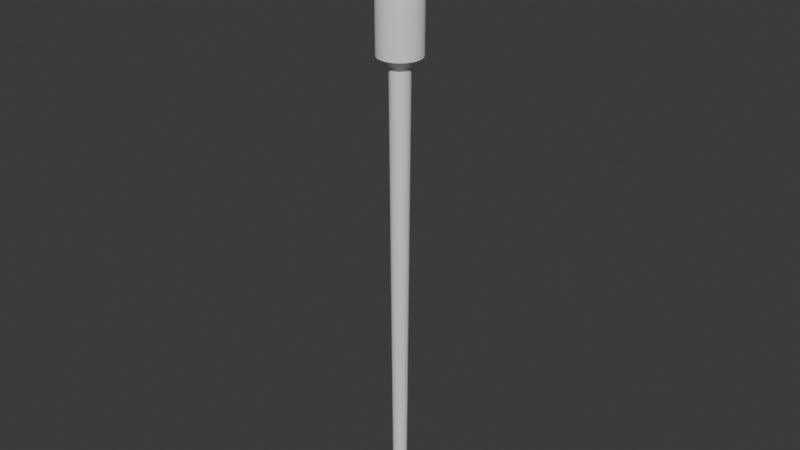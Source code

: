 # Source: PipetteTest.blend  (saved by Blender 4.2.66; exported with 4.5.12 LTS)
import bpy
from mathutils import Matrix  # noqa: F401  (used for matrix-valued properties, if any)

bpy.ops.wm.read_factory_settings(use_empty=True)
scene = bpy.context.scene
scene.name = 'Scene'

# ---- collections
col_collection = bpy.data.collections.new('Collection'); scene.collection.children.link(col_collection)

# ---- node groups
ng_smooth_by_angle = bpy.data.node_groups.new('Smooth by Angle', 'GeometryNodeTree')
_s = ng_smooth_by_angle.interface.new_socket(name='Mesh', in_out='OUTPUT', socket_type='NodeSocketGeometry')
_s = ng_smooth_by_angle.interface.new_socket(name='Mesh', in_out='INPUT', socket_type='NodeSocketGeometry')
_s = ng_smooth_by_angle.interface.new_socket(name='Angle', in_out='INPUT', socket_type='NodeSocketFloat')
_s.subtype = 'ANGLE'
_s.default_value = 0.5236
_s.min_value = 0.0
_s.max_value = 3.142
_s.description = 'Maximum face angle for smooth edges'
_s = ng_smooth_by_angle.interface.new_socket(name='Ignore Sharpness', in_out='INPUT', socket_type='NodeSocketBool')
_s.force_non_field = True
ng_smooth_by_angle.description = 'Set the sharpness of mesh edges based on the angle between the neighboring faces'
ng_smooth_by_angle.is_modifier = True
_N = ng_smooth_by_angle.nodes; _L = ng_smooth_by_angle.links
n0 = _N.new('GeometryNodeSetShadeSmooth'); n0.name = 'Set Shade Smooth'; n0.location = (120, -80)
n0.domain = 'EDGE'
n1 = _N.new('GeometryNodeSetShadeSmooth'); n1.name = 'Set Shade Smooth.001'; n1.location = (300, -80)
n2 = _N.new('NodeGroupOutput'); n2.name = 'Group Output'; n2.location = (480, -80)
n3 = _N.new('GeometryNodeInputMeshEdgeAngle'); n3.name = 'Edge Angle'; n3.location = (-440, -240)
n4 = _N.new('NodeGroupInput'); n4.name = 'Group Input'; n4.location = (-80, -80)
n5 = _N.new('GeometryNodeInputEdgeSmooth'); n5.name = 'Is Edge Smooth'; n5.location = (-260, -120)
n6 = _N.new('GeometryNodeInputShadeSmooth'); n6.name = 'Is Shade Smooth'; n6.location = (-440, -397)
n7 = _N.new('FunctionNodeCompare'); n7.name = 'Compare'; n7.location = (-260, -260)
n7.operation = 'LESS_EQUAL'
n7.inputs[6].default_value = (0.0, 0.0, 0.0, 0.0)
n7.inputs[7].default_value = (0.0, 0.0, 0.0, 0.0)
n8 = _N.new('FunctionNodeBooleanMath'); n8.name = 'Boolean Math.001'; n8.location = (-80, -260)
n9 = _N.new('NodeGroupInput'); n9.name = 'Group Input.001'; n9.location = (-440, -329)
n10 = _N.new('NodeGroupInput'); n10.name = 'Group Input.002'; n10.location = (-259, -189)
n11 = _N.new('FunctionNodeBooleanMath'); n11.name = 'Boolean Math'; n11.location = (-80, -149)
n11.operation = 'OR'
n12 = _N.new('FunctionNodeBooleanMath'); n12.name = 'Boolean Math.002'; n12.location = (-260, -380)
n12.operation = 'OR'
n13 = _N.new('NodeGroupInput'); n13.name = 'Group Input.003'; n13.location = (-440, -460)
_L.new(n3.outputs[0], n7.inputs[0])
_L.new(n1.outputs[0], n2.inputs[0])
_L.new(n9.outputs[1], n7.inputs[1])
_L.new(n7.outputs[0], n8.inputs[0])
_L.new(n4.outputs[0], n0.inputs[0])
_L.new(n0.outputs[0], n1.inputs[0])
_L.new(n8.outputs[0], n0.inputs[2])
_L.new(n10.outputs[2], n11.inputs[1])
_L.new(n5.outputs[0], n11.inputs[0])
_L.new(n11.outputs[0], n0.inputs[1])
_L.new(n13.outputs[2], n12.inputs[1])
_L.new(n6.outputs[0], n12.inputs[0])
_L.new(n12.outputs[0], n8.inputs[1])
n2.is_active_output = True

# ---- world
world_world = bpy.data.worlds.new('World'); scene.world = world_world
world_world.use_nodes = True; world_world.node_tree.nodes.clear()
_N = world_world.node_tree.nodes; _L = world_world.node_tree.links
n0 = _N.new('ShaderNodeOutputWorld'); n0.name = 'World Output'; n0.location = (300, 300)
n1 = _N.new('ShaderNodeBackground'); n1.name = 'Background'; n1.location = (10, 300)
n1.inputs[0].default_value = (0.05088, 0.05088, 0.05088, 1.0)
_L.new(n1.outputs[0], n0.inputs[0])
n0.is_active_output = True
world_world.color = (0.05088, 0.05088, 0.05088)
world_world.sun_shadow_jitter_overblur = 0.0

# ---- meshes
me_cylinder = bpy.data.meshes.new('Cylinder')
me_cylinder.from_pydata([(0.0, 0.005, -0.15), (9.643e-12, 0.007039, 0.15), (0.0009755, 0.004904, -0.15), (0.001373, 0.006904, 0.15), (0.001913, 0.004619, -0.15), (0.002694, 0.006503, 0.15), (0.002778, 0.004157, -0.15), (0.003911, 0.005853, 0.15), (0.003536, 0.003536, -0.15), (0.004977, 0.004977, 0.15), (0.004157, 0.002778, -0.15), (0.005853, 0.003911, 0.15), (0.004619, 0.001913, -0.15), (0.006503, 0.002694, 0.15), (0.004904, 0.0009755, -0.15), (0.006904, 0.001373, 0.15), (0.005, 0.0, -0.15), (0.007039, -2.967e-11, 0.15), (0.004904, -0.0009755, -0.15), (0.006904, -0.001373, 0.15), (0.004619, -0.001913, -0.15), (0.006503, -0.002694, 0.15), (0.004157, -0.002778, -0.15), (0.005853, -0.003911, 0.15), (0.003536, -0.003536, -0.15), (0.004977, -0.004977, 0.15), (0.002778, -0.004157, -0.15), (0.003911, -0.005853, 0.15), (0.001913, -0.004619, -0.15), (0.002694, -0.006503, 0.15), (0.0009755, -0.004904, -0.15), (0.001373, -0.006904, 0.15), (0.0, -0.005, -0.15), (9.643e-12, -0.007039, 0.15), (-0.0009755, -0.004904, -0.15), (-0.001373, -0.006904, 0.15), (-0.001913, -0.004619, -0.15), (-0.002694, -0.006503, 0.15), (-0.002778, -0.004157, -0.15), (-0.003911, -0.005853, 0.15), (-0.003536, -0.003536, -0.15), (-0.004977, -0.004977, 0.15), (-0.004157, -0.002778, -0.15), (-0.005853, -0.003911, 0.15), (-0.004619, -0.001913, -0.15), (-0.006503, -0.002694, 0.15), (-0.004904, -0.0009755, -0.15), (-0.006904, -0.001373, 0.15), (-0.005, 0.0, -0.15), (-0.007039, -2.967e-11, 0.15), (-0.004904, 0.0009755, -0.15), (-0.006904, 0.001373, 0.15), (-0.004619, 0.001913, -0.15), (-0.006503, 0.002694, 0.15), (-0.004157, 0.002778, -0.15), (-0.005853, 0.003911, 0.15), (-0.003536, 0.003536, -0.15), (-0.004977, 0.004977, 0.15), (-0.002778, 0.004157, -0.15), (-0.003911, 0.005853, 0.15), (-0.001913, 0.004619, -0.15), (-0.002694, 0.006503, 0.15), (-0.0009755, 0.004904, -0.15), (-0.001373, 0.006904, 0.15), (0.002942, 0.01479, 0.158), (-2.488e-09, 0.01508, 0.158), (0.00577, 0.01393, 0.158), (0.008377, 0.01254, 0.158), (0.01066, 0.01066, 0.158), (0.01254, 0.008377, 0.158), (0.01393, 0.00577, 0.158), (0.01479, 0.002942, 0.158), (0.01508, -9.68e-11, 0.158), (0.01479, -0.002942, 0.158), (0.01393, -0.00577, 0.158), (0.01254, -0.008377, 0.158), (0.01066, -0.01066, 0.158), (0.008377, -0.01254, 0.158), (0.00577, -0.01393, 0.158), (0.002942, -0.01479, 0.158), (-2.488e-09, -0.01508, 0.158), (-0.002942, -0.01479, 0.158), (-0.00577, -0.01393, 0.158), (-0.008377, -0.01254, 0.158), (-0.01066, -0.01066, 0.158), (-0.01254, -0.008377, 0.158), (-0.01393, -0.00577, 0.158), (-0.01479, -0.002942, 0.158), (-0.01508, -9.68e-11, 0.158), (-0.01479, 0.002942, 0.158), (-0.01393, 0.00577, 0.158), (-0.01254, 0.008377, 0.158), (-0.01066, 0.01066, 0.158), (-0.008377, 0.01254, 0.158), (-0.00577, 0.01393, 0.158), (-0.002942, 0.01479, 0.158), (0.002942, 0.01479, 0.252), (-8.239e-08, 0.01508, 0.252), (0.00577, 0.01393, 0.252), (0.008377, 0.01254, 0.252), (0.01066, 0.01066, 0.252), (0.01254, 0.008377, 0.252), (0.01393, 0.00577, 0.252), (0.01479, 0.002942, 0.252), (0.01508, -9.68e-11, 0.252), (0.01479, -0.002942, 0.252), (0.01393, -0.00577, 0.252), (0.01254, -0.008377, 0.252), (0.01066, -0.01066, 0.252), (0.008377, -0.01254, 0.252), (0.00577, -0.01393, 0.252), (0.002942, -0.01479, 0.252), (-8.239e-08, -0.01508, 0.252), (-0.002942, -0.01479, 0.252), (-0.00577, -0.01393, 0.252), (-0.008377, -0.01254, 0.252), (-0.01066, -0.01066, 0.252), (-0.01254, -0.008377, 0.252), (-0.01393, -0.00577, 0.252), (-0.01479, -0.002942, 0.252), (-0.01508, -9.68e-11, 0.252), (-0.01479, 0.002942, 0.252), (-0.01393, 0.00577, 0.252), (-0.01254, 0.008377, 0.252), (-0.01066, 0.01066, 0.252), (-0.008377, 0.01254, 0.252), (-0.00577, 0.01393, 0.252), (-0.002942, 0.01479, 0.252), (0.002134, 0.01073, 0.2607), (-8.267e-08, 0.01094, 0.2607), (0.004187, 0.01011, 0.2607), (0.006078, 0.009097, 0.2607), (0.007736, 0.007736, 0.2607), (0.009097, 0.006078, 0.2607), (0.01011, 0.004187, 0.2607), (0.01073, 0.002134, 0.2607), (0.01094, -8.621e-11, 0.2607), (0.01073, -0.002134, 0.2607), (0.01011, -0.004187, 0.2607), (0.009097, -0.006078, 0.2607), (0.007736, -0.007736, 0.2607), (0.006078, -0.009097, 0.2607), (0.004187, -0.01011, 0.2607), (0.002134, -0.01073, 0.2607), (-8.267e-08, -0.01094, 0.2607), (-0.002134, -0.01073, 0.2607), (-0.004187, -0.01011, 0.2607), (-0.006078, -0.009097, 0.2607), (-0.007736, -0.007736, 0.2607), (-0.009097, -0.006078, 0.2607), (-0.01011, -0.004187, 0.2607), (-0.01073, -0.002134, 0.2607), (-0.01094, -8.621e-11, 0.2607), (-0.01073, 0.002134, 0.2607), (-0.01011, 0.004187, 0.2607), (-0.009097, 0.006078, 0.2607), (-0.007736, 0.007736, 0.2607), (-0.006078, 0.009097, 0.2607), (-0.004187, 0.01011, 0.2607), (-0.002134, 0.01073, 0.2607), (0.001583, 0.007959, 0.2622), (-8.272e-08, 0.008115, 0.2622), (0.003106, 0.007498, 0.2622), (0.004509, 0.006748, 0.2622), (0.005738, 0.005738, 0.2622), (0.006748, 0.004509, 0.2622), (0.007498, 0.003106, 0.2622), (0.007959, 0.001583, 0.2622), (0.008115, -5.643e-11, 0.2622), (0.007959, -0.001583, 0.2622), (0.007498, -0.003106, 0.2622), (0.006748, -0.004509, 0.2622), (0.005738, -0.005738, 0.2622), (0.004509, -0.006748, 0.2622), (0.003106, -0.007498, 0.2622), (0.001583, -0.007959, 0.2622), (-8.272e-08, -0.008115, 0.2622), (-0.001583, -0.007959, 0.2622), (-0.003106, -0.007498, 0.2622), (-0.004509, -0.006748, 0.2622), (-0.005739, -0.005738, 0.2622), (-0.006748, -0.004509, 0.2622), (-0.007498, -0.003106, 0.2622), (-0.00796, -0.001583, 0.2622), (-0.008116, -5.643e-11, 0.2622), (-0.00796, 0.001583, 0.2622), (-0.007498, 0.003106, 0.2622), (-0.006748, 0.004509, 0.2622), (-0.005739, 0.005738, 0.2622), (-0.004509, 0.006748, 0.2622), (-0.003106, 0.007498, 0.2622), (-0.001583, 0.007959, 0.2622), (-8.282e-08, 1.863e-11, 0.263), (0.01159, -0.007747, 0.2563), (0.01288, -0.005336, 0.2563), (-0.01368, 0.00272, 0.2563), (-0.01394, -9.39e-11, 0.2563), (0.00986, -0.00986, 0.2563), (-0.01288, 0.005336, 0.2563), (0.007747, -0.01159, 0.2563), (-0.01159, 0.007747, 0.2563), (0.005336, -0.01288, 0.2563), (0.00272, 0.01368, 0.2563), (-8.252e-08, 0.01394, 0.2563), (-0.00986, 0.00986, 0.2563), (0.00272, -0.01368, 0.2563), (0.005336, 0.01288, 0.2563), (-0.007747, 0.01159, 0.2563), (-8.252e-08, -0.01394, 0.2563), (0.007747, 0.01159, 0.2563), (-0.005336, 0.01288, 0.2563), (-0.002721, -0.01368, 0.2563), (0.00986, 0.00986, 0.2563), (-0.002721, 0.01368, 0.2563), (-0.005336, -0.01288, 0.2563), (0.01159, 0.007747, 0.2563), (-0.007747, -0.01159, 0.2563), (0.01288, 0.005336, 0.2563), (-0.00986, -0.00986, 0.2563), (0.01368, 0.00272, 0.2563), (-0.01159, -0.007747, 0.2563), (0.01394, -9.39e-11, 0.2563), (-0.01288, -0.005336, 0.2563), (0.01368, -0.00272, 0.2563), (-0.01368, -0.00272, 0.2563), (-9.243e-12, 0.003046, -0.1743), (0.0005942, 0.002987, -0.1743), (0.001166, 0.002814, -0.1743), (0.001692, 0.002532, -0.1743), (0.002154, 0.002154, -0.1743), (0.002532, 0.001692, -0.1743), (0.002814, 0.001166, -0.1743), (0.002987, 0.0005942, -0.1743), (0.003046, 2.844e-11, -0.1743), (0.002987, -0.0005942, -0.1743), (0.002814, -0.001166, -0.1743), (0.002532, -0.001692, -0.1743), (0.002154, -0.002154, -0.1743), (0.001692, -0.002532, -0.1743), (0.001166, -0.002814, -0.1743), (0.0005942, -0.002987, -0.1743), (-9.243e-12, -0.003046, -0.1743), (-0.0005942, -0.002987, -0.1743), (-0.001166, -0.002814, -0.1743), (-0.001692, -0.002532, -0.1743), (-0.002154, -0.002154, -0.1743), (-0.002532, -0.001692, -0.1743), (-0.002814, -0.001166, -0.1743), (-0.002987, -0.0005942, -0.1743), (-0.003046, 2.844e-11, -0.1743), (-0.002987, 0.0005942, -0.1743), (-0.002814, 0.001166, -0.1743), (-0.002532, 0.001692, -0.1743), (-0.002154, 0.002154, -0.1743), (-0.001692, 0.002532, -0.1743), (-0.001166, 0.002814, -0.1743), (-0.0005942, 0.002987, -0.1743)], [], [(0, 1, 3, 2), (2, 3, 5, 4), (4, 5, 7, 6), (6, 7, 9, 8), (8, 9, 11, 10), (10, 11, 13, 12), (12, 13, 15, 14), (14, 15, 17, 16), (16, 17, 19, 18), (18, 19, 21, 20), (20, 21, 23, 22), (22, 23, 25, 24), (24, 25, 27, 26), (26, 27, 29, 28), (28, 29, 31, 30), (30, 31, 33, 32), (32, 33, 35, 34), (34, 35, 37, 36), (36, 37, 39, 38), (38, 39, 41, 40), (40, 41, 43, 42), (42, 43, 45, 44), (44, 45, 47, 46), (46, 47, 49, 48), (48, 49, 51, 50), (50, 51, 53, 52), (52, 53, 55, 54), (54, 55, 57, 56), (56, 57, 59, 58), (58, 59, 61, 60), (7, 5, 66, 67), (60, 61, 63, 62), (62, 63, 1, 0), (4, 6, 228, 227), (84, 83, 115, 116), (25, 23, 75, 76), (43, 41, 84, 85), (61, 59, 93, 94), (17, 15, 71, 72), (35, 33, 80, 81), (53, 51, 89, 90), (9, 7, 67, 68), (27, 25, 76, 77), (45, 43, 85, 86), (63, 61, 94, 95), (19, 17, 72, 73), (37, 35, 81, 82), (55, 53, 90, 91), (11, 9, 68, 69), (29, 27, 77, 78), (47, 45, 86, 87), (3, 1, 65, 64), (1, 63, 95, 65), (21, 19, 73, 74), (39, 37, 82, 83), (57, 55, 91, 92), (13, 11, 69, 70), (31, 29, 78, 79), (49, 47, 87, 88), (5, 3, 64, 66), (23, 21, 74, 75), (41, 39, 83, 84), (59, 57, 92, 93), (15, 13, 70, 71), (33, 31, 79, 80), (51, 49, 88, 89), (71, 70, 102, 103), (85, 84, 116, 117), (72, 71, 103, 104), (86, 85, 117, 118), (73, 72, 104, 105), (87, 86, 118, 119), (74, 73, 105, 106), (88, 87, 119, 120), (75, 74, 106, 107), (89, 88, 120, 121), (76, 75, 107, 108), (90, 89, 121, 122), (77, 76, 108, 109), (91, 90, 122, 123), (78, 77, 109, 110), (64, 65, 97, 96), (92, 91, 123, 124), (79, 78, 110, 111), (66, 64, 96, 98), (93, 92, 124, 125), (80, 79, 111, 112), (67, 66, 98, 99), (94, 93, 125, 126), (81, 80, 112, 113), (68, 67, 99, 100), (95, 94, 126, 127), (82, 81, 113, 114), (69, 68, 100, 101), (65, 95, 127, 97), (83, 82, 114, 115), (70, 69, 101, 102), (193, 194, 138, 139), (195, 196, 152, 153), (197, 193, 139, 140), (198, 195, 153, 154), (199, 197, 140, 141), (200, 198, 154, 155), (201, 199, 141, 142), (202, 203, 129, 128), (204, 200, 155, 156), (205, 201, 142, 143), (206, 202, 128, 130), (207, 204, 156, 157), (208, 205, 143, 144), (209, 206, 130, 131), (210, 207, 157, 158), (211, 208, 144, 145), (212, 209, 131, 132), (213, 210, 158, 159), (214, 211, 145, 146), (215, 212, 132, 133), (203, 213, 159, 129), (216, 214, 146, 147), (217, 215, 133, 134), (218, 216, 147, 148), (219, 217, 134, 135), (220, 218, 148, 149), (221, 219, 135, 136), (222, 220, 149, 150), (223, 221, 136, 137), (224, 222, 150, 151), (194, 223, 137, 138), (196, 224, 151, 152), (135, 134, 166, 167), (149, 148, 180, 181), (136, 135, 167, 168), (150, 149, 181, 182), (137, 136, 168, 169), (151, 150, 182, 183), (138, 137, 169, 170), (152, 151, 183, 184), (139, 138, 170, 171), (153, 152, 184, 185), (140, 139, 171, 172), (154, 153, 185, 186), (141, 140, 172, 173), (155, 154, 186, 187), (142, 141, 173, 174), (128, 129, 161, 160), (156, 155, 187, 188), (143, 142, 174, 175), (130, 128, 160, 162), (157, 156, 188, 189), (144, 143, 175, 176), (131, 130, 162, 163), (158, 157, 189, 190), (145, 144, 176, 177), (132, 131, 163, 164), (159, 158, 190, 191), (146, 145, 177, 178), (133, 132, 164, 165), (129, 159, 191, 161), (147, 146, 178, 179), (134, 133, 165, 166), (148, 147, 179, 180), (170, 169, 192), (184, 183, 192), (171, 170, 192), (185, 184, 192), (172, 171, 192), (186, 185, 192), (173, 172, 192), (187, 186, 192), (174, 173, 192), (160, 161, 192), (188, 187, 192), (175, 174, 192), (162, 160, 192), (189, 188, 192), (176, 175, 192), (163, 162, 192), (190, 189, 192), (177, 176, 192), (164, 163, 192), (191, 190, 192), (178, 177, 192), (165, 164, 192), (161, 191, 192), (179, 178, 192), (166, 165, 192), (180, 179, 192), (167, 166, 192), (181, 180, 192), (168, 167, 192), (182, 181, 192), (169, 168, 192), (183, 182, 192), (120, 119, 224, 196), (106, 105, 223, 194), (119, 118, 222, 224), (105, 104, 221, 223), (118, 117, 220, 222), (104, 103, 219, 221), (117, 116, 218, 220), (103, 102, 217, 219), (116, 115, 216, 218), (102, 101, 215, 217), (115, 114, 214, 216), (97, 127, 213, 203), (101, 100, 212, 215), (114, 113, 211, 214), (127, 126, 210, 213), (100, 99, 209, 212), (113, 112, 208, 211), (126, 125, 207, 210), (99, 98, 206, 209), (112, 111, 205, 208), (125, 124, 204, 207), (98, 96, 202, 206), (111, 110, 201, 205), (124, 123, 200, 204), (96, 97, 203, 202), (110, 109, 199, 201), (123, 122, 198, 200), (109, 108, 197, 199), (122, 121, 195, 198), (108, 107, 193, 197), (121, 120, 196, 195), (107, 106, 194, 193), (22, 24, 237, 236), (40, 42, 246, 245), (58, 60, 255, 254), (14, 16, 233, 232), (32, 34, 242, 241), (50, 52, 251, 250), (6, 8, 229, 228), (24, 26, 238, 237), (42, 44, 247, 246), (60, 62, 256, 255), (16, 18, 234, 233), (34, 36, 243, 242), (52, 54, 252, 251), (8, 10, 230, 229), (26, 28, 239, 238), (44, 46, 248, 247), (0, 2, 226, 225), (62, 0, 225, 256), (18, 20, 235, 234), (36, 38, 244, 243), (54, 56, 253, 252), (10, 12, 231, 230), (28, 30, 240, 239), (46, 48, 249, 248), (2, 4, 227, 226), (20, 22, 236, 235), (38, 40, 245, 244), (56, 58, 254, 253), (12, 14, 232, 231), (30, 32, 241, 240), (48, 50, 250, 249)])
me_cylinder.polygons.foreach_set('use_smooth', [True] * 256)
_uv = me_cylinder.uv_layers.new(name='UVMap')
_uv.uv.foreach_set('vector', [1.0, 0.5, 1.0, 1.0, 0.9688, 1.0, 0.9688, 0.5, 0.9688, 0.5, 0.9688, 1.0, 0.9375, 1.0, 0.9375, 0.5, 0.9375, 0.5, 0.9375, 1.0, 0.9062, 1.0, 0.9062, 0.5, 0.9062, 0.5, 0.9062, 1.0, 0.875, 1.0, 0.875, 0.5, 0.875, 0.5, 0.875, 1.0, 0.8438, 1.0, 0.8438, 0.5, 0.8438, 0.5, 0.8438, 1.0, 0.8125, 1.0, 0.8125, 0.5, 0.8125, 0.5, 0.8125, 1.0, 0.7812, 1.0, 0.7812, 0.5, 0.7812, 0.5, 0.7812, 1.0, 0.75, 1.0, 0.75, 0.5, 0.75, 0.5, 0.75, 1.0, 0.7188, 1.0, 0.7188, 0.5, 0.7188, 0.5, 0.7188, 1.0, 0.6875, 1.0, 0.6875, 0.5, 0.6875, 0.5, 0.6875, 1.0, 0.6562, 1.0, 0.6562, 0.5, 0.6562, 0.5, 0.6562, 1.0, 0.625, 1.0, 0.625, 0.5, 0.625, 0.5, 0.625, 1.0, 0.5938, 1.0, 0.5938, 0.5, 0.5938, 0.5, 0.5938, 1.0, 0.5625, 1.0, 0.5625, 0.5, 0.5625, 0.5, 0.5625, 1.0, 0.5312, 1.0, 0.5312, 0.5, 0.5312, 0.5, 0.5312, 1.0, 0.5, 1.0, 0.5, 0.5, 0.5, 0.5, 0.5, 1.0, 0.4688, 1.0, 0.4688, 0.5, 0.4688, 0.5, 0.4688, 1.0, 0.4375, 1.0, 0.4375, 0.5, 0.4375, 0.5, 0.4375, 1.0, 0.4062, 1.0, 0.4062, 0.5, 0.4062, 0.5, 0.4062, 1.0, 0.375, 1.0, 0.375, 0.5, 0.375, 0.5, 0.375, 1.0, 0.3438, 1.0, 0.3438, 0.5, 0.3438, 0.5, 0.3438, 1.0, 0.3125, 1.0, 0.3125, 0.5, 0.3125, 0.5, 0.3125, 1.0, 0.2812, 1.0, 0.2812, 0.5, 0.2812, 0.5, 0.2812, 1.0, 0.25, 1.0, 0.25, 0.5, 0.25, 0.5, 0.25, 1.0, 0.2188, 1.0, 0.2188, 0.5, 0.2188, 0.5, 0.2188, 1.0, 0.1875, 1.0, 0.1875, 0.5, 0.1875, 0.5, 0.1875, 1.0, 0.1562, 1.0, 0.1562, 0.5, 0.1562, 0.5, 0.1562, 1.0, 0.125, 1.0, 0.125, 0.5, 0.125, 0.5, 0.125, 1.0, 0.09375, 1.0, 0.09375, 0.5, 0.09375, 0.5, 0.09375, 1.0, 0.0625, 1.0, 0.0625, 0.5, 0.9062, 1.0, 0.9375, 1.0, 0.9375, 1.0, 0.9062, 1.0, 0.0625, 0.5, 0.0625, 1.0, 0.03125, 1.0, 0.03125, 0.5, 0.03125, 0.5, 0.03125, 1.0, 0.0, 1.0, 0.0, 0.5, 0.9375, 0.5, 0.9062, 0.5, 0.9062, 0.5, 0.9375, 0.5, 0.375, 1.0, 0.4062, 1.0, 0.4062, 1.0, 0.375, 1.0, 0.625, 1.0, 0.6562, 1.0, 0.6562, 1.0, 0.625, 1.0, 0.3438, 1.0, 0.375, 1.0, 0.375, 1.0, 0.3438, 1.0, 0.0625, 1.0, 0.09375, 1.0, 0.09375, 1.0, 0.0625, 1.0, 0.75, 1.0, 0.7812, 1.0, 0.7812, 1.0, 0.75, 1.0, 0.4688, 1.0, 0.5, 1.0, 0.5, 1.0, 0.4688, 1.0, 0.1875, 1.0, 0.2188, 1.0, 0.2188, 1.0, 0.1875, 1.0, 0.875, 1.0, 0.9062, 1.0, 0.9062, 1.0, 0.875, 1.0, 0.5938, 1.0, 0.625, 1.0, 0.625, 1.0, 0.5938, 1.0, 0.3125, 1.0, 0.3438, 1.0, 0.3438, 1.0, 0.3125, 1.0, 0.03125, 1.0, 0.0625, 1.0, 0.0625, 1.0, 0.03125, 1.0, 0.7188, 1.0, 0.75, 1.0, 0.75, 1.0, 0.7188, 1.0, 0.4375, 1.0, 0.4688, 1.0, 0.4688, 1.0, 0.4375, 1.0, 0.1562, 1.0, 0.1875, 1.0, 0.1875, 1.0, 0.1562, 1.0, 0.8438, 1.0, 0.875, 1.0, 0.875, 1.0, 0.8438, 1.0, 0.5625, 1.0, 0.5938, 1.0, 0.5938, 1.0, 0.5625, 1.0, 0.2812, 1.0, 0.3125, 1.0, 0.3125, 1.0, 0.2812, 1.0, 0.9688, 1.0, 1.0, 1.0, 1.0, 1.0, 0.9688, 1.0, 0.0, 1.0, 0.03125, 1.0, 0.03125, 1.0, 0.0, 1.0, 0.6875, 1.0, 0.7188, 1.0, 0.7188, 1.0, 0.6875, 1.0, 0.4062, 1.0, 0.4375, 1.0, 0.4375, 1.0, 0.4062, 1.0, 0.125, 1.0, 0.1562, 1.0, 0.1562, 1.0, 0.125, 1.0, 0.8125, 1.0, 0.8438, 1.0, 0.8438, 1.0, 0.8125, 1.0, 0.5312, 1.0, 0.5625, 1.0, 0.5625, 1.0, 0.5312, 1.0, 0.25, 1.0, 0.2812, 1.0, 0.2812, 1.0, 0.25, 1.0, 0.9375, 1.0, 0.9688, 1.0, 0.9688, 1.0, 0.9375, 1.0, 0.6562, 1.0, 0.6875, 1.0, 0.6875, 1.0, 0.6562, 1.0, 0.375, 1.0, 0.4062, 1.0, 0.4062, 1.0, 0.375, 1.0, 0.09375, 1.0, 0.125, 1.0, 0.125, 1.0, 0.09375, 1.0, 0.7812, 1.0, 0.8125, 1.0, 0.8125, 1.0, 0.7812, 1.0, 0.5, 1.0, 0.5312, 1.0, 0.5312, 1.0, 0.5, 1.0, 0.2188, 1.0, 0.25, 1.0, 0.25, 1.0, 0.2188, 1.0, 0.7812, 1.0, 0.8125, 1.0, 0.8125, 1.0, 0.7812, 1.0, 0.3438, 1.0, 0.375, 1.0, 0.375, 1.0, 0.3438, 1.0, 0.75, 1.0, 0.7812, 1.0, 0.7812, 1.0, 0.75, 1.0, 0.3125, 1.0, 0.3438, 1.0, 0.3438, 1.0, 0.3125, 1.0, 0.7188, 1.0, 0.75, 1.0, 0.75, 1.0, 0.7188, 1.0, 0.2812, 1.0, 0.3125, 1.0, 0.3125, 1.0, 0.2812, 1.0, 0.6875, 1.0, 0.7188, 1.0, 0.7188, 1.0, 0.6875, 1.0, 0.25, 1.0, 0.2812, 1.0, 0.2812, 1.0, 0.25, 1.0, 0.6562, 1.0, 0.6875, 1.0, 0.6875, 1.0, 0.6562, 1.0, 0.2188, 1.0, 0.25, 1.0, 0.25, 1.0, 0.2188, 1.0, 0.625, 1.0, 0.6562, 1.0, 0.6562, 1.0, 0.625, 1.0, 0.1875, 1.0, 0.2188, 1.0, 0.2188, 1.0, 0.1875, 1.0, 0.5938, 1.0, 0.625, 1.0, 0.625, 1.0, 0.5938, 1.0, 0.1562, 1.0, 0.1875, 1.0, 0.1875, 1.0, 0.1562, 1.0, 0.5625, 1.0, 0.5938, 1.0, 0.5938, 1.0, 0.5625, 1.0, 0.9688, 1.0, 1.0, 1.0, 1.0, 1.0, 0.9688, 1.0, 0.125, 1.0, 0.1562, 1.0, 0.1562, 1.0, 0.125, 1.0, 0.5312, 1.0, 0.5625, 1.0, 0.5625, 1.0, 0.5312, 1.0, 0.9375, 1.0, 0.9688, 1.0, 0.9688, 1.0, 0.9375, 1.0, 0.09375, 1.0, 0.125, 1.0, 0.125, 1.0, 0.09375, 1.0, 0.5, 1.0, 0.5312, 1.0, 0.5312, 1.0, 0.5, 1.0, 0.9062, 1.0, 0.9375, 1.0, 0.9375, 1.0, 0.9062, 1.0, 0.0625, 1.0, 0.09375, 1.0, 0.09375, 1.0, 0.0625, 1.0, 0.4688, 1.0, 0.5, 1.0, 0.5, 1.0, 0.4688, 1.0, 0.875, 1.0, 0.9062, 1.0, 0.9062, 1.0, 0.875, 1.0, 0.03125, 1.0, 0.0625, 1.0, 0.0625, 1.0, 0.03125, 1.0, 0.4375, 1.0, 0.4688, 1.0, 0.4688, 1.0, 0.4375, 1.0, 0.8438, 1.0, 0.875, 1.0, 0.875, 1.0, 0.8438, 1.0, 0.0, 1.0, 0.03125, 1.0, 0.03125, 1.0, 0.0, 1.0, 0.4062, 1.0, 0.4375, 1.0, 0.4375, 1.0, 0.4062, 1.0, 0.8125, 1.0, 0.8438, 1.0, 0.8438, 1.0, 0.8125, 1.0, 0.6562, 1.0, 0.6875, 1.0, 0.6875, 1.0, 0.6562, 1.0, 0.2188, 1.0, 0.25, 1.0, 0.25, 1.0, 0.2188, 1.0, 0.625, 1.0, 0.6562, 1.0, 0.6562, 1.0, 0.625, 1.0, 0.1875, 1.0, 0.2188, 1.0, 0.2188, 1.0, 0.1875, 1.0, 0.5938, 1.0, 0.625, 1.0, 0.625, 1.0, 0.5938, 1.0, 0.1562, 1.0, 0.1875, 1.0, 0.1875, 1.0, 0.1562, 1.0, 0.5625, 1.0, 0.5938, 1.0, 0.5938, 1.0, 0.5625, 1.0, 0.9688, 1.0, 1.0, 1.0, 1.0, 1.0, 0.9688, 1.0, 0.125, 1.0, 0.1562, 1.0, 0.1562, 1.0, 0.125, 1.0, 0.5312, 1.0, 0.5625, 1.0, 0.5625, 1.0, 0.5312, 1.0, 0.9375, 1.0, 0.9688, 1.0, 0.9688, 1.0, 0.9375, 1.0, 0.09375, 1.0, 0.125, 1.0, 0.125, 1.0, 0.09375, 1.0, 0.5, 1.0, 0.5312, 1.0, 0.5312, 1.0, 0.5, 1.0, 0.9062, 1.0, 0.9375, 1.0, 0.9375, 1.0, 0.9062, 1.0, 0.0625, 1.0, 0.09375, 1.0, 0.09375, 1.0, 0.0625, 1.0, 0.4688, 1.0, 0.5, 1.0, 0.5, 1.0, 0.4688, 1.0, 0.875, 1.0, 0.9062, 1.0, 0.9062, 1.0, 0.875, 1.0, 0.03125, 1.0, 0.0625, 1.0, 0.0625, 1.0, 0.03125, 1.0, 0.4375, 1.0, 0.4688, 1.0, 0.4688, 1.0, 0.4375, 1.0, 0.8438, 1.0, 0.875, 1.0, 0.875, 1.0, 0.8438, 1.0, 0.0, 1.0, 0.03125, 1.0, 0.03125, 1.0, 0.0, 1.0, 0.4062, 1.0, 0.4375, 1.0, 0.4375, 1.0, 0.4062, 1.0, 0.8125, 1.0, 0.8438, 1.0, 0.8438, 1.0, 0.8125, 1.0, 0.375, 1.0, 0.4062, 1.0, 0.4062, 1.0, 0.375, 1.0, 0.7812, 1.0, 0.8125, 1.0, 0.8125, 1.0, 0.7812, 1.0, 0.3438, 1.0, 0.375, 1.0, 0.375, 1.0, 0.3438, 1.0, 0.75, 1.0, 0.7812, 1.0, 0.7812, 1.0, 0.75, 1.0, 0.3125, 1.0, 0.3438, 1.0, 0.3438, 1.0, 0.3125, 1.0, 0.7188, 1.0, 0.75, 1.0, 0.75, 1.0, 0.7188, 1.0, 0.2812, 1.0, 0.3125, 1.0, 0.3125, 1.0, 0.2812, 1.0, 0.6875, 1.0, 0.7188, 1.0, 0.7188, 1.0, 0.6875, 1.0, 0.25, 1.0, 0.2812, 1.0, 0.2812, 1.0, 0.25, 1.0, 0.7812, 1.0, 0.8125, 1.0, 0.8125, 1.0, 0.7812, 1.0, 0.3438, 1.0, 0.375, 1.0, 0.375, 1.0, 0.3438, 1.0, 0.75, 1.0, 0.7812, 1.0, 0.7812, 1.0, 0.75, 1.0, 0.3125, 1.0, 0.3438, 1.0, 0.3438, 1.0, 0.3125, 1.0, 0.7188, 1.0, 0.75, 1.0, 0.75, 1.0, 0.7188, 1.0, 0.2812, 1.0, 0.3125, 1.0, 0.3125, 1.0, 0.2812, 1.0, 0.6875, 1.0, 0.7188, 1.0, 0.7188, 1.0, 0.6875, 1.0, 0.25, 1.0, 0.2812, 1.0, 0.2812, 1.0, 0.25, 1.0, 0.6562, 1.0, 0.6875, 1.0, 0.6875, 1.0, 0.6562, 1.0, 0.2188, 1.0, 0.25, 1.0, 0.25, 1.0, 0.2188, 1.0, 0.625, 1.0, 0.6562, 1.0, 0.6562, 1.0, 0.625, 1.0, 0.1875, 1.0, 0.2188, 1.0, 0.2188, 1.0, 0.1875, 1.0, 0.5938, 1.0, 0.625, 1.0, 0.625, 1.0, 0.5938, 1.0, 0.1562, 1.0, 0.1875, 1.0, 0.1875, 1.0, 0.1562, 1.0, 0.5625, 1.0, 0.5938, 1.0, 0.5938, 1.0, 0.5625, 1.0, 0.9688, 1.0, 1.0, 1.0, 1.0, 1.0, 0.9688, 1.0, 0.125, 1.0, 0.1562, 1.0, 0.1562, 1.0, 0.125, 1.0, 0.5312, 1.0, 0.5625, 1.0, 0.5625, 1.0, 0.5312, 1.0, 0.9375, 1.0, 0.9688, 1.0, 0.9688, 1.0, 0.9375, 1.0, 0.09375, 1.0, 0.125, 1.0, 0.125, 1.0, 0.09375, 1.0, 0.5, 1.0, 0.5312, 1.0, 0.5312, 1.0, 0.5, 1.0, 0.9062, 1.0, 0.9375, 1.0, 0.9375, 1.0, 0.9062, 1.0, 0.0625, 1.0, 0.09375, 1.0, 0.09375, 1.0, 0.0625, 1.0, 0.4688, 1.0, 0.5, 1.0, 0.5, 1.0, 0.4688, 1.0, 0.875, 1.0, 0.9062, 1.0, 0.9062, 1.0, 0.875, 1.0, 0.03125, 1.0, 0.0625, 1.0, 0.0625, 1.0, 0.03125, 1.0, 0.4375, 1.0, 0.4688, 1.0, 0.4688, 1.0, 0.4375, 1.0, 0.8438, 1.0, 0.875, 1.0, 0.875, 1.0, 0.8438, 1.0, 0.0, 1.0, 0.03125, 1.0, 0.03125, 1.0, 0.0, 1.0, 0.4062, 1.0, 0.4375, 1.0, 0.4375, 1.0, 0.4062, 1.0, 0.8125, 1.0, 0.8438, 1.0, 0.8438, 1.0, 0.8125, 1.0, 0.375, 1.0, 0.4062, 1.0, 0.4062, 1.0, 0.375, 1.0, 0.6875, 1.0, 0.7188, 1.0, 0.6875, 1.0, 0.25, 1.0, 0.2812, 1.0, 0.25, 1.0, 0.6562, 1.0, 0.6875, 1.0, 0.6562, 1.0, 0.2188, 1.0, 0.25, 1.0, 0.2188, 1.0, 0.625, 1.0, 0.6562, 1.0, 0.625, 1.0, 0.1875, 1.0, 0.2188, 1.0, 0.1875, 1.0, 0.5938, 1.0, 0.625, 1.0, 0.5938, 1.0, 0.1562, 1.0, 0.1875, 1.0, 0.1562, 1.0, 0.5625, 1.0, 0.5938, 1.0, 0.5625, 1.0, 0.9688, 1.0, 1.0, 1.0, 0.9688, 1.0, 0.125, 1.0, 0.1562, 1.0, 0.125, 1.0, 0.5312, 1.0, 0.5625, 1.0, 0.5312, 1.0, 0.9375, 1.0, 0.9688, 1.0, 0.9375, 1.0, 0.09375, 1.0, 0.125, 1.0, 0.09375, 1.0, 0.5, 1.0, 0.5312, 1.0, 0.5, 1.0, 0.9062, 1.0, 0.9375, 1.0, 0.9062, 1.0, 0.0625, 1.0, 0.09375, 1.0, 0.0625, 1.0, 0.4688, 1.0, 0.5, 1.0, 0.4688, 1.0, 0.875, 1.0, 0.9062, 1.0, 0.875, 1.0, 0.03125, 1.0, 0.0625, 1.0, 0.03125, 1.0, 0.4375, 1.0, 0.4688, 1.0, 0.4375, 1.0, 0.8438, 1.0, 0.875, 1.0, 0.8438, 1.0, 0.0, 1.0, 0.03125, 1.0, 0.0, 1.0, 0.4062, 1.0, 0.4375, 1.0, 0.4062, 1.0, 0.8125, 1.0, 0.8438, 1.0, 0.8125, 1.0, 0.375, 1.0, 0.4062, 1.0, 0.375, 1.0, 0.7812, 1.0, 0.8125, 1.0, 0.7812, 1.0, 0.3438, 1.0, 0.375, 1.0, 0.3438, 1.0, 0.75, 1.0, 0.7812, 1.0, 0.75, 1.0, 0.3125, 1.0, 0.3438, 1.0, 0.3125, 1.0, 0.7188, 1.0, 0.75, 1.0, 0.7188, 1.0, 0.2812, 1.0, 0.3125, 1.0, 0.2812, 1.0, 0.25, 1.0, 0.2812, 1.0, 0.2812, 1.0, 0.25, 1.0, 0.6875, 1.0, 0.7188, 1.0, 0.7188, 1.0, 0.6875, 1.0, 0.2812, 1.0, 0.3125, 1.0, 0.3125, 1.0, 0.2812, 1.0, 0.7188, 1.0, 0.75, 1.0, 0.75, 1.0, 0.7188, 1.0, 0.3125, 1.0, 0.3438, 1.0, 0.3438, 1.0, 0.3125, 1.0, 0.75, 1.0, 0.7812, 1.0, 0.7812, 1.0, 0.75, 1.0, 0.3438, 1.0, 0.375, 1.0, 0.375, 1.0, 0.3438, 1.0, 0.7812, 1.0, 0.8125, 1.0, 0.8125, 1.0, 0.7812, 1.0, 0.375, 1.0, 0.4062, 1.0, 0.4062, 1.0, 0.375, 1.0, 0.8125, 1.0, 0.8438, 1.0, 0.8438, 1.0, 0.8125, 1.0, 0.4062, 1.0, 0.4375, 1.0, 0.4375, 1.0, 0.4062, 1.0, 0.0, 1.0, 0.03125, 1.0, 0.03125, 1.0, 0.0, 1.0, 0.8438, 1.0, 0.875, 1.0, 0.875, 1.0, 0.8438, 1.0, 0.4375, 1.0, 0.4688, 1.0, 0.4688, 1.0, 0.4375, 1.0, 0.03125, 1.0, 0.0625, 1.0, 0.0625, 1.0, 0.03125, 1.0, 0.875, 1.0, 0.9062, 1.0, 0.9062, 1.0, 0.875, 1.0, 0.4688, 1.0, 0.5, 1.0, 0.5, 1.0, 0.4688, 1.0, 0.0625, 1.0, 0.09375, 1.0, 0.09375, 1.0, 0.0625, 1.0, 0.9062, 1.0, 0.9375, 1.0, 0.9375, 1.0, 0.9062, 1.0, 0.5, 1.0, 0.5312, 1.0, 0.5312, 1.0, 0.5, 1.0, 0.09375, 1.0, 0.125, 1.0, 0.125, 1.0, 0.09375, 1.0, 0.9375, 1.0, 0.9688, 1.0, 0.9688, 1.0, 0.9375, 1.0, 0.5312, 1.0, 0.5625, 1.0, 0.5625, 1.0, 0.5312, 1.0, 0.125, 1.0, 0.1562, 1.0, 0.1562, 1.0, 0.125, 1.0, 0.9688, 1.0, 1.0, 1.0, 1.0, 1.0, 0.9688, 1.0, 0.5625, 1.0, 0.5938, 1.0, 0.5938, 1.0, 0.5625, 1.0, 0.1562, 1.0, 0.1875, 1.0, 0.1875, 1.0, 0.1562, 1.0, 0.5938, 1.0, 0.625, 1.0, 0.625, 1.0, 0.5938, 1.0, 0.1875, 1.0, 0.2188, 1.0, 0.2188, 1.0, 0.1875, 1.0, 0.625, 1.0, 0.6562, 1.0, 0.6562, 1.0, 0.625, 1.0, 0.2188, 1.0, 0.25, 1.0, 0.25, 1.0, 0.2188, 1.0, 0.6562, 1.0, 0.6875, 1.0, 0.6875, 1.0, 0.6562, 1.0, 0.6562, 0.5, 0.625, 0.5, 0.625, 0.5, 0.6562, 0.5, 0.375, 0.5, 0.3438, 0.5, 0.3438, 0.5, 0.375, 0.5, 0.09375, 0.5, 0.0625, 0.5, 0.0625, 0.5, 0.09375, 0.5, 0.7812, 0.5, 0.75, 0.5, 0.75, 0.5, 0.7812, 0.5, 0.5, 0.5, 0.4688, 0.5, 0.4688, 0.5, 0.5, 0.5, 0.2188, 0.5, 0.1875, 0.5, 0.1875, 0.5, 0.2188, 0.5, 0.9062, 0.5, 0.875, 0.5, 0.875, 0.5, 0.9062, 0.5, 0.625, 0.5, 0.5938, 0.5, 0.5938, 0.5, 0.625, 0.5, 0.3438, 0.5, 0.3125, 0.5, 0.3125, 0.5, 0.3438, 0.5, 0.0625, 0.5, 0.03125, 0.5, 0.03125, 0.5, 0.0625, 0.5, 0.75, 0.5, 0.7188, 0.5, 0.7188, 0.5, 0.75, 0.5, 0.4688, 0.5, 0.4375, 0.5, 0.4375, 0.5, 0.4688, 0.5, 0.1875, 0.5, 0.1562, 0.5, 0.1562, 0.5, 0.1875, 0.5, 0.875, 0.5, 0.8438, 0.5, 0.8438, 0.5, 0.875, 0.5, 0.5938, 0.5, 0.5625, 0.5, 0.5625, 0.5, 0.5938, 0.5, 0.3125, 0.5, 0.2812, 0.5, 0.2812, 0.5, 0.3125, 0.5, 1.0, 0.5, 0.9688, 0.5, 0.9688, 0.5, 1.0, 0.5, 0.03125, 0.5, 0.0, 0.5, 0.0, 0.5, 0.03125, 0.5, 0.7188, 0.5, 0.6875, 0.5, 0.6875, 0.5, 0.7188, 0.5, 0.4375, 0.5, 0.4062, 0.5, 0.4062, 0.5, 0.4375, 0.5, 0.1562, 0.5, 0.125, 0.5, 0.125, 0.5, 0.1562, 0.5, 0.8438, 0.5, 0.8125, 0.5, 0.8125, 0.5, 0.8438, 0.5, 0.5625, 0.5, 0.5312, 0.5, 0.5312, 0.5, 0.5625, 0.5, 0.2812, 0.5, 0.25, 0.5, 0.25, 0.5, 0.2812, 0.5, 0.9688, 0.5, 0.9375, 0.5, 0.9375, 0.5, 0.9688, 0.5, 0.6875, 0.5, 0.6562, 0.5, 0.6562, 0.5, 0.6875, 0.5, 0.4062, 0.5, 0.375, 0.5, 0.375, 0.5, 0.4062, 0.5, 0.125, 0.5, 0.09375, 0.5, 0.09375, 0.5, 0.125, 0.5, 0.8125, 0.5, 0.7812, 0.5, 0.7812, 0.5, 0.8125, 0.5, 0.5312, 0.5, 0.5, 0.5, 0.5, 0.5, 0.5312, 0.5, 0.25, 0.5, 0.2188, 0.5, 0.2188, 0.5, 0.25, 0.5])
me_cylinder.update()
me_cylinder_001 = bpy.data.meshes.new('Cylinder.001')
me_cylinder_001.from_pydata([(0.0, 0.004481, -0.15), (8.642e-12, 0.006308, 0.15), (0.0008742, 0.004395, -0.15), (0.001231, 0.006187, 0.15), (0.001715, 0.00414, -0.15), (0.002414, 0.005828, 0.15), (0.00249, 0.003726, -0.15), (0.003505, 0.005245, 0.15), (0.003169, 0.003169, -0.15), (0.004461, 0.004461, 0.15), (0.003726, 0.00249, -0.15), (0.005245, 0.003505, 0.15), (0.00414, 0.001715, -0.15), (0.005828, 0.002414, 0.15), (0.004395, 0.0008742, -0.15), (0.006187, 0.001231, 0.15), (0.004481, 0.0, -0.15), (0.006308, -2.659e-11, 0.15), (0.004395, -0.0008742, -0.15), (0.006187, -0.001231, 0.15), (0.00414, -0.001715, -0.15), (0.005828, -0.002414, 0.15), (0.003726, -0.00249, -0.15), (0.005245, -0.003505, 0.15), (0.003169, -0.003169, -0.15), (0.004461, -0.004461, 0.15), (0.00249, -0.003726, -0.15), (0.003505, -0.005245, 0.15), (0.001715, -0.00414, -0.15), (0.002414, -0.005828, 0.15), (0.0008742, -0.004395, -0.15), (0.001231, -0.006187, 0.15), (0.0, -0.004481, -0.15), (8.642e-12, -0.006308, 0.15), (-0.0008742, -0.004395, -0.15), (-0.001231, -0.006187, 0.15), (-0.001715, -0.00414, -0.15), (-0.002414, -0.005828, 0.15), (-0.00249, -0.003726, -0.15), (-0.003505, -0.005245, 0.15), (-0.003169, -0.003169, -0.15), (-0.004461, -0.004461, 0.15), (-0.003726, -0.00249, -0.15), (-0.005245, -0.003505, 0.15), (-0.00414, -0.001715, -0.15), (-0.005828, -0.002414, 0.15), (-0.004395, -0.0008742, -0.15), (-0.006187, -0.001231, 0.15), (-0.004481, 0.0, -0.15), (-0.006308, -2.659e-11, 0.15), (-0.004395, 0.0008742, -0.15), (-0.006187, 0.001231, 0.15), (-0.00414, 0.001715, -0.15), (-0.005828, 0.002414, 0.15), (-0.003726, 0.00249, -0.15), (-0.005245, 0.003505, 0.15), (-0.003169, 0.003169, -0.15), (-0.004461, 0.004461, 0.15), (-0.00249, 0.003726, -0.15), (-0.003505, 0.005245, 0.15), (-0.001715, 0.00414, -0.15), (-0.002414, 0.005828, 0.15), (-0.0008742, 0.004395, -0.15), (-0.001231, 0.006187, 0.15), (0.002636, 0.01325, 0.158), (-2.23e-09, 0.01351, 0.158), (0.005171, 0.01248, 0.158), (0.007508, 0.01124, 0.158), (0.009556, 0.009556, 0.158), (0.01124, 0.007508, 0.158), (0.01248, 0.005171, 0.158), (0.01325, 0.002636, 0.158), (0.01351, -8.675e-11, 0.158), (0.01325, -0.002636, 0.158), (0.01248, -0.005171, 0.158), (0.01124, -0.007508, 0.158), (0.009556, -0.009556, 0.158), (0.007508, -0.01124, 0.158), (0.005171, -0.01248, 0.158), (0.002636, -0.01325, 0.158), (-2.23e-09, -0.01351, 0.158), (-0.002636, -0.01325, 0.158), (-0.005171, -0.01248, 0.158), (-0.007508, -0.01124, 0.158), (-0.009556, -0.009556, 0.158), (-0.01124, -0.007508, 0.158), (-0.01248, -0.005171, 0.158), (-0.01325, -0.002636, 0.158), (-0.01351, -8.675e-11, 0.158), (-0.01325, 0.002636, 0.158), (-0.01248, 0.005171, 0.158), (-0.01124, 0.007508, 0.158), (-0.009556, 0.009556, 0.158), (-0.007508, 0.01124, 0.158), (-0.005171, 0.01248, 0.158), (-0.002636, 0.01325, 0.158), (0.002636, 0.01325, 0.252), (-7.384e-08, 0.01351, 0.252), (0.005171, 0.01248, 0.252), (0.007508, 0.01124, 0.252), (0.009555, 0.009556, 0.252), (0.01124, 0.007508, 0.252), (0.01248, 0.005171, 0.252), (0.01325, 0.002636, 0.252), (0.01351, -8.675e-11, 0.252), (0.01325, -0.002636, 0.252), (0.01248, -0.005171, 0.252), (0.01124, -0.007508, 0.252), (0.009555, -0.009556, 0.252), (0.007508, -0.01124, 0.252), (0.005171, -0.01248, 0.252), (0.002636, -0.01325, 0.252), (-7.384e-08, -0.01351, 0.252), (-0.002636, -0.01325, 0.252), (-0.005172, -0.01248, 0.252), (-0.007508, -0.01124, 0.252), (-0.009556, -0.009556, 0.252), (-0.01124, -0.007508, 0.252), (-0.01249, -0.005171, 0.252), (-0.01325, -0.002636, 0.252), (-0.01351, -8.675e-11, 0.252), (-0.01325, 0.002636, 0.252), (-0.01249, 0.005171, 0.252), (-0.01124, 0.007508, 0.252), (-0.009556, 0.009556, 0.252), (-0.007508, 0.01124, 0.252), (-0.005172, 0.01248, 0.252), (-0.002636, 0.01325, 0.252), (0.001913, 0.009617, 0.2607), (-7.409e-08, 0.009805, 0.2607), (0.003752, 0.009059, 0.2607), (0.005447, 0.008153, 0.2607), (0.006933, 0.006933, 0.2607), (0.008152, 0.005447, 0.2607), (0.009059, 0.003752, 0.2607), (0.009617, 0.001913, 0.2607), (0.009805, -7.726e-11, 0.2607), (0.009617, -0.001913, 0.2607), (0.009059, -0.003752, 0.2607), (0.008152, -0.005447, 0.2607), (0.006933, -0.006933, 0.2607), (0.005447, -0.008153, 0.2607), (0.003752, -0.009059, 0.2607), (0.001913, -0.009617, 0.2607), (-7.409e-08, -0.009805, 0.2607), (-0.001913, -0.009617, 0.2607), (-0.003752, -0.009059, 0.2607), (-0.005447, -0.008153, 0.2607), (-0.006933, -0.006933, 0.2607), (-0.008153, -0.005447, 0.2607), (-0.009059, -0.003752, 0.2607), (-0.009617, -0.001913, 0.2607), (-0.009805, -7.726e-11, 0.2607), (-0.009617, 0.001913, 0.2607), (-0.009059, 0.003752, 0.2607), (-0.008153, 0.005447, 0.2607), (-0.006933, 0.006933, 0.2607), (-0.005447, 0.008153, 0.2607), (-0.003752, 0.009059, 0.2607), (-0.001913, 0.009617, 0.2607), (0.001419, 0.007133, 0.2622), (-7.413e-08, 0.007273, 0.2622), (0.002783, 0.006719, 0.2622), (0.004041, 0.006047, 0.2622), (0.005143, 0.005143, 0.2622), (0.006047, 0.004041, 0.2622), (0.006719, 0.002783, 0.2622), (0.007133, 0.001419, 0.2622), (0.007273, -5.058e-11, 0.2622), (0.007133, -0.001419, 0.2622), (0.006719, -0.002783, 0.2622), (0.006047, -0.004041, 0.2622), (0.005143, -0.005143, 0.2622), (0.004041, -0.006047, 0.2622), (0.002783, -0.006719, 0.2622), (0.001419, -0.007133, 0.2622), (-7.413e-08, -0.007273, 0.2622), (-0.001419, -0.007133, 0.2622), (-0.002783, -0.006719, 0.2622), (-0.004041, -0.006047, 0.2622), (-0.005143, -0.005143, 0.2622), (-0.006047, -0.004041, 0.2622), (-0.00672, -0.002783, 0.2622), (-0.007133, -0.001419, 0.2622), (-0.007273, -5.058e-11, 0.2622), (-0.007133, 0.001419, 0.2622), (-0.00672, 0.002783, 0.2622), (-0.006047, 0.004041, 0.2622), (-0.005143, 0.005143, 0.2622), (-0.004041, 0.006047, 0.2622), (-0.002783, 0.006719, 0.2622), (-0.001419, 0.007133, 0.2622), (-7.423e-08, 1.669e-11, 0.263), (0.01039, -0.006943, 0.2563), (0.01155, -0.004782, 0.2563), (-0.01226, 0.002438, 0.2563), (-0.0125, -8.415e-11, 0.2563), (0.008837, -0.008837, 0.2563), (-0.01155, 0.004782, 0.2563), (0.006943, -0.01039, 0.2563), (-0.01039, 0.006943, 0.2563), (0.004782, -0.01155, 0.2563), (0.002438, 0.01226, 0.2563), (-7.396e-08, 0.0125, 0.2563), (-0.008837, 0.008837, 0.2563), (0.002438, -0.01226, 0.2563), (0.004782, 0.01155, 0.2563), (-0.006943, 0.01039, 0.2563), (-7.396e-08, -0.0125, 0.2563), (0.006943, 0.01039, 0.2563), (-0.004783, 0.01155, 0.2563), (-0.002438, -0.01226, 0.2563), (0.008837, 0.008837, 0.2563), (-0.002438, 0.01226, 0.2563), (-0.004783, -0.01155, 0.2563), (0.01039, 0.006943, 0.2563), (-0.006943, -0.01039, 0.2563), (0.01155, 0.004782, 0.2563), (-0.008837, -0.008837, 0.2563), (0.01226, 0.002438, 0.2563), (-0.01039, -0.006943, 0.2563), (0.0125, -8.415e-11, 0.2563), (-0.01155, -0.004782, 0.2563), (0.01226, -0.002438, 0.2563), (-0.01226, -0.002438, 0.2563), (-8.284e-12, 0.002729, -0.1743), (0.0005325, 0.002677, -0.1743), (0.001045, 0.002522, -0.1743), (0.001516, 0.002269, -0.1743), (0.00193, 0.00193, -0.1743), (0.002269, 0.001516, -0.1743), (0.002522, 0.001045, -0.1743), (0.002677, 0.0005325, -0.1743), (0.002729, 2.549e-11, -0.1743), (0.002677, -0.0005325, -0.1743), (0.002522, -0.001045, -0.1743), (0.002269, -0.001516, -0.1743), (0.00193, -0.00193, -0.1743), (0.001516, -0.002269, -0.1743), (0.001045, -0.002522, -0.1743), (0.0005325, -0.002677, -0.1743), (-8.284e-12, -0.002729, -0.1743), (-0.0005325, -0.002677, -0.1743), (-0.001045, -0.002522, -0.1743), (-0.001516, -0.002269, -0.1743), (-0.00193, -0.00193, -0.1743), (-0.002269, -0.001516, -0.1743), (-0.002522, -0.001045, -0.1743), (-0.002677, -0.0005325, -0.1743), (-0.002729, 2.549e-11, -0.1743), (-0.002677, 0.0005325, -0.1743), (-0.002522, 0.001045, -0.1743), (-0.002269, 0.001516, -0.1743), (-0.00193, 0.00193, -0.1743), (-0.001516, 0.002269, -0.1743), (-0.001045, 0.002522, -0.1743), (-0.0005325, 0.002677, -0.1743)], [], [(0, 1, 3, 2), (2, 3, 5, 4), (4, 5, 7, 6), (6, 7, 9, 8), (8, 9, 11, 10), (10, 11, 13, 12), (12, 13, 15, 14), (14, 15, 17, 16), (16, 17, 19, 18), (18, 19, 21, 20), (20, 21, 23, 22), (22, 23, 25, 24), (24, 25, 27, 26), (26, 27, 29, 28), (28, 29, 31, 30), (30, 31, 33, 32), (32, 33, 35, 34), (34, 35, 37, 36), (36, 37, 39, 38), (38, 39, 41, 40), (40, 41, 43, 42), (42, 43, 45, 44), (44, 45, 47, 46), (46, 47, 49, 48), (48, 49, 51, 50), (50, 51, 53, 52), (52, 53, 55, 54), (54, 55, 57, 56), (56, 57, 59, 58), (58, 59, 61, 60), (7, 5, 66, 67), (60, 61, 63, 62), (62, 63, 1, 0), (4, 6, 228, 227), (84, 83, 115, 116), (25, 23, 75, 76), (43, 41, 84, 85), (61, 59, 93, 94), (17, 15, 71, 72), (35, 33, 80, 81), (53, 51, 89, 90), (9, 7, 67, 68), (27, 25, 76, 77), (45, 43, 85, 86), (63, 61, 94, 95), (19, 17, 72, 73), (37, 35, 81, 82), (55, 53, 90, 91), (11, 9, 68, 69), (29, 27, 77, 78), (47, 45, 86, 87), (3, 1, 65, 64), (1, 63, 95, 65), (21, 19, 73, 74), (39, 37, 82, 83), (57, 55, 91, 92), (13, 11, 69, 70), (31, 29, 78, 79), (49, 47, 87, 88), (5, 3, 64, 66), (23, 21, 74, 75), (41, 39, 83, 84), (59, 57, 92, 93), (15, 13, 70, 71), (33, 31, 79, 80), (51, 49, 88, 89), (71, 70, 102, 103), (85, 84, 116, 117), (72, 71, 103, 104), (86, 85, 117, 118), (73, 72, 104, 105), (87, 86, 118, 119), (74, 73, 105, 106), (88, 87, 119, 120), (75, 74, 106, 107), (89, 88, 120, 121), (76, 75, 107, 108), (90, 89, 121, 122), (77, 76, 108, 109), (91, 90, 122, 123), (78, 77, 109, 110), (64, 65, 97, 96), (92, 91, 123, 124), (79, 78, 110, 111), (66, 64, 96, 98), (93, 92, 124, 125), (80, 79, 111, 112), (67, 66, 98, 99), (94, 93, 125, 126), (81, 80, 112, 113), (68, 67, 99, 100), (95, 94, 126, 127), (82, 81, 113, 114), (69, 68, 100, 101), (65, 95, 127, 97), (83, 82, 114, 115), (70, 69, 101, 102), (193, 194, 138, 139), (195, 196, 152, 153), (197, 193, 139, 140), (198, 195, 153, 154), (199, 197, 140, 141), (200, 198, 154, 155), (201, 199, 141, 142), (202, 203, 129, 128), (204, 200, 155, 156), (205, 201, 142, 143), (206, 202, 128, 130), (207, 204, 156, 157), (208, 205, 143, 144), (209, 206, 130, 131), (210, 207, 157, 158), (211, 208, 144, 145), (212, 209, 131, 132), (213, 210, 158, 159), (214, 211, 145, 146), (215, 212, 132, 133), (203, 213, 159, 129), (216, 214, 146, 147), (217, 215, 133, 134), (218, 216, 147, 148), (219, 217, 134, 135), (220, 218, 148, 149), (221, 219, 135, 136), (222, 220, 149, 150), (223, 221, 136, 137), (224, 222, 150, 151), (194, 223, 137, 138), (196, 224, 151, 152), (135, 134, 166, 167), (149, 148, 180, 181), (136, 135, 167, 168), (150, 149, 181, 182), (137, 136, 168, 169), (151, 150, 182, 183), (138, 137, 169, 170), (152, 151, 183, 184), (139, 138, 170, 171), (153, 152, 184, 185), (140, 139, 171, 172), (154, 153, 185, 186), (141, 140, 172, 173), (155, 154, 186, 187), (142, 141, 173, 174), (128, 129, 161, 160), (156, 155, 187, 188), (143, 142, 174, 175), (130, 128, 160, 162), (157, 156, 188, 189), (144, 143, 175, 176), (131, 130, 162, 163), (158, 157, 189, 190), (145, 144, 176, 177), (132, 131, 163, 164), (159, 158, 190, 191), (146, 145, 177, 178), (133, 132, 164, 165), (129, 159, 191, 161), (147, 146, 178, 179), (134, 133, 165, 166), (148, 147, 179, 180), (170, 169, 192), (184, 183, 192), (171, 170, 192), (185, 184, 192), (172, 171, 192), (186, 185, 192), (173, 172, 192), (187, 186, 192), (174, 173, 192), (160, 161, 192), (188, 187, 192), (175, 174, 192), (162, 160, 192), (189, 188, 192), (176, 175, 192), (163, 162, 192), (190, 189, 192), (177, 176, 192), (164, 163, 192), (191, 190, 192), (178, 177, 192), (165, 164, 192), (161, 191, 192), (179, 178, 192), (166, 165, 192), (180, 179, 192), (167, 166, 192), (181, 180, 192), (168, 167, 192), (182, 181, 192), (169, 168, 192), (183, 182, 192), (120, 119, 224, 196), (106, 105, 223, 194), (119, 118, 222, 224), (105, 104, 221, 223), (118, 117, 220, 222), (104, 103, 219, 221), (117, 116, 218, 220), (103, 102, 217, 219), (116, 115, 216, 218), (102, 101, 215, 217), (115, 114, 214, 216), (97, 127, 213, 203), (101, 100, 212, 215), (114, 113, 211, 214), (127, 126, 210, 213), (100, 99, 209, 212), (113, 112, 208, 211), (126, 125, 207, 210), (99, 98, 206, 209), (112, 111, 205, 208), (125, 124, 204, 207), (98, 96, 202, 206), (111, 110, 201, 205), (124, 123, 200, 204), (96, 97, 203, 202), (110, 109, 199, 201), (123, 122, 198, 200), (109, 108, 197, 199), (122, 121, 195, 198), (108, 107, 193, 197), (121, 120, 196, 195), (107, 106, 194, 193), (22, 24, 237, 236), (40, 42, 246, 245), (58, 60, 255, 254), (14, 16, 233, 232), (32, 34, 242, 241), (50, 52, 251, 250), (6, 8, 229, 228), (24, 26, 238, 237), (42, 44, 247, 246), (60, 62, 256, 255), (16, 18, 234, 233), (34, 36, 243, 242), (52, 54, 252, 251), (8, 10, 230, 229), (26, 28, 239, 238), (44, 46, 248, 247), (0, 2, 226, 225), (62, 0, 225, 256), (18, 20, 235, 234), (36, 38, 244, 243), (54, 56, 253, 252), (10, 12, 231, 230), (28, 30, 240, 239), (46, 48, 249, 248), (2, 4, 227, 226), (20, 22, 236, 235), (38, 40, 245, 244), (56, 58, 254, 253), (12, 14, 232, 231), (30, 32, 241, 240), (48, 50, 250, 249), (225, 226, 227, 228, 229, 230, 231, 232, 233, 234, 235, 236, 237, 238, 239, 240, 241, 242, 243, 244, 245, 246, 247, 248, 249, 250, 251, 252, 253, 254, 255, 256)])
me_cylinder_001.polygons.foreach_set('use_smooth', [True] * 257)
_uv = me_cylinder_001.uv_layers.new(name='UVMap')
_uv.uv.foreach_set('vector', [1.0, 0.5, 1.0, 1.0, 0.9688, 1.0, 0.9688, 0.5, 0.9688, 0.5, 0.9688, 1.0, 0.9375, 1.0, 0.9375, 0.5, 0.9375, 0.5, 0.9375, 1.0, 0.9062, 1.0, 0.9062, 0.5, 0.9062, 0.5, 0.9062, 1.0, 0.875, 1.0, 0.875, 0.5, 0.875, 0.5, 0.875, 1.0, 0.8438, 1.0, 0.8438, 0.5, 0.8438, 0.5, 0.8438, 1.0, 0.8125, 1.0, 0.8125, 0.5, 0.8125, 0.5, 0.8125, 1.0, 0.7812, 1.0, 0.7812, 0.5, 0.7812, 0.5, 0.7812, 1.0, 0.75, 1.0, 0.75, 0.5, 0.75, 0.5, 0.75, 1.0, 0.7188, 1.0, 0.7188, 0.5, 0.7188, 0.5, 0.7188, 1.0, 0.6875, 1.0, 0.6875, 0.5, 0.6875, 0.5, 0.6875, 1.0, 0.6562, 1.0, 0.6562, 0.5, 0.6562, 0.5, 0.6562, 1.0, 0.625, 1.0, 0.625, 0.5, 0.625, 0.5, 0.625, 1.0, 0.5938, 1.0, 0.5938, 0.5, 0.5938, 0.5, 0.5938, 1.0, 0.5625, 1.0, 0.5625, 0.5, 0.5625, 0.5, 0.5625, 1.0, 0.5312, 1.0, 0.5312, 0.5, 0.5312, 0.5, 0.5312, 1.0, 0.5, 1.0, 0.5, 0.5, 0.5, 0.5, 0.5, 1.0, 0.4688, 1.0, 0.4688, 0.5, 0.4688, 0.5, 0.4688, 1.0, 0.4375, 1.0, 0.4375, 0.5, 0.4375, 0.5, 0.4375, 1.0, 0.4062, 1.0, 0.4062, 0.5, 0.4062, 0.5, 0.4062, 1.0, 0.375, 1.0, 0.375, 0.5, 0.375, 0.5, 0.375, 1.0, 0.3438, 1.0, 0.3438, 0.5, 0.3438, 0.5, 0.3438, 1.0, 0.3125, 1.0, 0.3125, 0.5, 0.3125, 0.5, 0.3125, 1.0, 0.2812, 1.0, 0.2812, 0.5, 0.2812, 0.5, 0.2812, 1.0, 0.25, 1.0, 0.25, 0.5, 0.25, 0.5, 0.25, 1.0, 0.2188, 1.0, 0.2188, 0.5, 0.2188, 0.5, 0.2188, 1.0, 0.1875, 1.0, 0.1875, 0.5, 0.1875, 0.5, 0.1875, 1.0, 0.1562, 1.0, 0.1562, 0.5, 0.1562, 0.5, 0.1562, 1.0, 0.125, 1.0, 0.125, 0.5, 0.125, 0.5, 0.125, 1.0, 0.09375, 1.0, 0.09375, 0.5, 0.09375, 0.5, 0.09375, 1.0, 0.0625, 1.0, 0.0625, 0.5, 0.9062, 1.0, 0.9375, 1.0, 0.9375, 1.0, 0.9062, 1.0, 0.0625, 0.5, 0.0625, 1.0, 0.03125, 1.0, 0.03125, 0.5, 0.03125, 0.5, 0.03125, 1.0, 0.0, 1.0, 0.0, 0.5, 0.9375, 0.5, 0.9062, 0.5, 0.9062, 0.5, 0.9375, 0.5, 0.375, 1.0, 0.4062, 1.0, 0.4062, 1.0, 0.375, 1.0, 0.625, 1.0, 0.6562, 1.0, 0.6562, 1.0, 0.625, 1.0, 0.3438, 1.0, 0.375, 1.0, 0.375, 1.0, 0.3438, 1.0, 0.0625, 1.0, 0.09375, 1.0, 0.09375, 1.0, 0.0625, 1.0, 0.75, 1.0, 0.7812, 1.0, 0.7812, 1.0, 0.75, 1.0, 0.4688, 1.0, 0.5, 1.0, 0.5, 1.0, 0.4688, 1.0, 0.1875, 1.0, 0.2188, 1.0, 0.2188, 1.0, 0.1875, 1.0, 0.875, 1.0, 0.9062, 1.0, 0.9062, 1.0, 0.875, 1.0, 0.5938, 1.0, 0.625, 1.0, 0.625, 1.0, 0.5938, 1.0, 0.3125, 1.0, 0.3438, 1.0, 0.3438, 1.0, 0.3125, 1.0, 0.03125, 1.0, 0.0625, 1.0, 0.0625, 1.0, 0.03125, 1.0, 0.7188, 1.0, 0.75, 1.0, 0.75, 1.0, 0.7188, 1.0, 0.4375, 1.0, 0.4688, 1.0, 0.4688, 1.0, 0.4375, 1.0, 0.1562, 1.0, 0.1875, 1.0, 0.1875, 1.0, 0.1562, 1.0, 0.8438, 1.0, 0.875, 1.0, 0.875, 1.0, 0.8438, 1.0, 0.5625, 1.0, 0.5938, 1.0, 0.5938, 1.0, 0.5625, 1.0, 0.2812, 1.0, 0.3125, 1.0, 0.3125, 1.0, 0.2812, 1.0, 0.9688, 1.0, 1.0, 1.0, 1.0, 1.0, 0.9688, 1.0, 0.0, 1.0, 0.03125, 1.0, 0.03125, 1.0, 0.0, 1.0, 0.6875, 1.0, 0.7188, 1.0, 0.7188, 1.0, 0.6875, 1.0, 0.4062, 1.0, 0.4375, 1.0, 0.4375, 1.0, 0.4062, 1.0, 0.125, 1.0, 0.1562, 1.0, 0.1562, 1.0, 0.125, 1.0, 0.8125, 1.0, 0.8438, 1.0, 0.8438, 1.0, 0.8125, 1.0, 0.5312, 1.0, 0.5625, 1.0, 0.5625, 1.0, 0.5312, 1.0, 0.25, 1.0, 0.2812, 1.0, 0.2812, 1.0, 0.25, 1.0, 0.9375, 1.0, 0.9688, 1.0, 0.9688, 1.0, 0.9375, 1.0, 0.6562, 1.0, 0.6875, 1.0, 0.6875, 1.0, 0.6562, 1.0, 0.375, 1.0, 0.4062, 1.0, 0.4062, 1.0, 0.375, 1.0, 0.09375, 1.0, 0.125, 1.0, 0.125, 1.0, 0.09375, 1.0, 0.7812, 1.0, 0.8125, 1.0, 0.8125, 1.0, 0.7812, 1.0, 0.5, 1.0, 0.5312, 1.0, 0.5312, 1.0, 0.5, 1.0, 0.2188, 1.0, 0.25, 1.0, 0.25, 1.0, 0.2188, 1.0, 0.7812, 1.0, 0.8125, 1.0, 0.8125, 1.0, 0.7812, 1.0, 0.3438, 1.0, 0.375, 1.0, 0.375, 1.0, 0.3438, 1.0, 0.75, 1.0, 0.7812, 1.0, 0.7812, 1.0, 0.75, 1.0, 0.3125, 1.0, 0.3438, 1.0, 0.3438, 1.0, 0.3125, 1.0, 0.7188, 1.0, 0.75, 1.0, 0.75, 1.0, 0.7188, 1.0, 0.2812, 1.0, 0.3125, 1.0, 0.3125, 1.0, 0.2812, 1.0, 0.6875, 1.0, 0.7188, 1.0, 0.7188, 1.0, 0.6875, 1.0, 0.25, 1.0, 0.2812, 1.0, 0.2812, 1.0, 0.25, 1.0, 0.6562, 1.0, 0.6875, 1.0, 0.6875, 1.0, 0.6562, 1.0, 0.2188, 1.0, 0.25, 1.0, 0.25, 1.0, 0.2188, 1.0, 0.625, 1.0, 0.6562, 1.0, 0.6562, 1.0, 0.625, 1.0, 0.1875, 1.0, 0.2188, 1.0, 0.2188, 1.0, 0.1875, 1.0, 0.5938, 1.0, 0.625, 1.0, 0.625, 1.0, 0.5938, 1.0, 0.1562, 1.0, 0.1875, 1.0, 0.1875, 1.0, 0.1562, 1.0, 0.5625, 1.0, 0.5938, 1.0, 0.5938, 1.0, 0.5625, 1.0, 0.9688, 1.0, 1.0, 1.0, 1.0, 1.0, 0.9688, 1.0, 0.125, 1.0, 0.1562, 1.0, 0.1562, 1.0, 0.125, 1.0, 0.5312, 1.0, 0.5625, 1.0, 0.5625, 1.0, 0.5312, 1.0, 0.9375, 1.0, 0.9688, 1.0, 0.9688, 1.0, 0.9375, 1.0, 0.09375, 1.0, 0.125, 1.0, 0.125, 1.0, 0.09375, 1.0, 0.5, 1.0, 0.5312, 1.0, 0.5312, 1.0, 0.5, 1.0, 0.9062, 1.0, 0.9375, 1.0, 0.9375, 1.0, 0.9062, 1.0, 0.0625, 1.0, 0.09375, 1.0, 0.09375, 1.0, 0.0625, 1.0, 0.4688, 1.0, 0.5, 1.0, 0.5, 1.0, 0.4688, 1.0, 0.875, 1.0, 0.9062, 1.0, 0.9062, 1.0, 0.875, 1.0, 0.03125, 1.0, 0.0625, 1.0, 0.0625, 1.0, 0.03125, 1.0, 0.4375, 1.0, 0.4688, 1.0, 0.4688, 1.0, 0.4375, 1.0, 0.8438, 1.0, 0.875, 1.0, 0.875, 1.0, 0.8438, 1.0, 0.0, 1.0, 0.03125, 1.0, 0.03125, 1.0, 0.0, 1.0, 0.4062, 1.0, 0.4375, 1.0, 0.4375, 1.0, 0.4062, 1.0, 0.8125, 1.0, 0.8438, 1.0, 0.8438, 1.0, 0.8125, 1.0, 0.6562, 1.0, 0.6875, 1.0, 0.6875, 1.0, 0.6562, 1.0, 0.2188, 1.0, 0.25, 1.0, 0.25, 1.0, 0.2188, 1.0, 0.625, 1.0, 0.6562, 1.0, 0.6562, 1.0, 0.625, 1.0, 0.1875, 1.0, 0.2188, 1.0, 0.2188, 1.0, 0.1875, 1.0, 0.5938, 1.0, 0.625, 1.0, 0.625, 1.0, 0.5938, 1.0, 0.1562, 1.0, 0.1875, 1.0, 0.1875, 1.0, 0.1562, 1.0, 0.5625, 1.0, 0.5938, 1.0, 0.5938, 1.0, 0.5625, 1.0, 0.9688, 1.0, 1.0, 1.0, 1.0, 1.0, 0.9688, 1.0, 0.125, 1.0, 0.1562, 1.0, 0.1562, 1.0, 0.125, 1.0, 0.5312, 1.0, 0.5625, 1.0, 0.5625, 1.0, 0.5312, 1.0, 0.9375, 1.0, 0.9688, 1.0, 0.9688, 1.0, 0.9375, 1.0, 0.09375, 1.0, 0.125, 1.0, 0.125, 1.0, 0.09375, 1.0, 0.5, 1.0, 0.5312, 1.0, 0.5312, 1.0, 0.5, 1.0, 0.9062, 1.0, 0.9375, 1.0, 0.9375, 1.0, 0.9062, 1.0, 0.0625, 1.0, 0.09375, 1.0, 0.09375, 1.0, 0.0625, 1.0, 0.4688, 1.0, 0.5, 1.0, 0.5, 1.0, 0.4688, 1.0, 0.875, 1.0, 0.9062, 1.0, 0.9062, 1.0, 0.875, 1.0, 0.03125, 1.0, 0.0625, 1.0, 0.0625, 1.0, 0.03125, 1.0, 0.4375, 1.0, 0.4688, 1.0, 0.4688, 1.0, 0.4375, 1.0, 0.8438, 1.0, 0.875, 1.0, 0.875, 1.0, 0.8438, 1.0, 0.0, 1.0, 0.03125, 1.0, 0.03125, 1.0, 0.0, 1.0, 0.4062, 1.0, 0.4375, 1.0, 0.4375, 1.0, 0.4062, 1.0, 0.8125, 1.0, 0.8438, 1.0, 0.8438, 1.0, 0.8125, 1.0, 0.375, 1.0, 0.4062, 1.0, 0.4062, 1.0, 0.375, 1.0, 0.7812, 1.0, 0.8125, 1.0, 0.8125, 1.0, 0.7812, 1.0, 0.3438, 1.0, 0.375, 1.0, 0.375, 1.0, 0.3438, 1.0, 0.75, 1.0, 0.7812, 1.0, 0.7812, 1.0, 0.75, 1.0, 0.3125, 1.0, 0.3438, 1.0, 0.3438, 1.0, 0.3125, 1.0, 0.7188, 1.0, 0.75, 1.0, 0.75, 1.0, 0.7188, 1.0, 0.2812, 1.0, 0.3125, 1.0, 0.3125, 1.0, 0.2812, 1.0, 0.6875, 1.0, 0.7188, 1.0, 0.7188, 1.0, 0.6875, 1.0, 0.25, 1.0, 0.2812, 1.0, 0.2812, 1.0, 0.25, 1.0, 0.7812, 1.0, 0.8125, 1.0, 0.8125, 1.0, 0.7812, 1.0, 0.3438, 1.0, 0.375, 1.0, 0.375, 1.0, 0.3438, 1.0, 0.75, 1.0, 0.7812, 1.0, 0.7812, 1.0, 0.75, 1.0, 0.3125, 1.0, 0.3438, 1.0, 0.3438, 1.0, 0.3125, 1.0, 0.7188, 1.0, 0.75, 1.0, 0.75, 1.0, 0.7188, 1.0, 0.2812, 1.0, 0.3125, 1.0, 0.3125, 1.0, 0.2812, 1.0, 0.6875, 1.0, 0.7188, 1.0, 0.7188, 1.0, 0.6875, 1.0, 0.25, 1.0, 0.2812, 1.0, 0.2812, 1.0, 0.25, 1.0, 0.6562, 1.0, 0.6875, 1.0, 0.6875, 1.0, 0.6562, 1.0, 0.2188, 1.0, 0.25, 1.0, 0.25, 1.0, 0.2188, 1.0, 0.625, 1.0, 0.6562, 1.0, 0.6562, 1.0, 0.625, 1.0, 0.1875, 1.0, 0.2188, 1.0, 0.2188, 1.0, 0.1875, 1.0, 0.5938, 1.0, 0.625, 1.0, 0.625, 1.0, 0.5938, 1.0, 0.1562, 1.0, 0.1875, 1.0, 0.1875, 1.0, 0.1562, 1.0, 0.5625, 1.0, 0.5938, 1.0, 0.5938, 1.0, 0.5625, 1.0, 0.9688, 1.0, 1.0, 1.0, 1.0, 1.0, 0.9688, 1.0, 0.125, 1.0, 0.1562, 1.0, 0.1562, 1.0, 0.125, 1.0, 0.5312, 1.0, 0.5625, 1.0, 0.5625, 1.0, 0.5312, 1.0, 0.9375, 1.0, 0.9688, 1.0, 0.9688, 1.0, 0.9375, 1.0, 0.09375, 1.0, 0.125, 1.0, 0.125, 1.0, 0.09375, 1.0, 0.5, 1.0, 0.5312, 1.0, 0.5312, 1.0, 0.5, 1.0, 0.9062, 1.0, 0.9375, 1.0, 0.9375, 1.0, 0.9062, 1.0, 0.0625, 1.0, 0.09375, 1.0, 0.09375, 1.0, 0.0625, 1.0, 0.4688, 1.0, 0.5, 1.0, 0.5, 1.0, 0.4688, 1.0, 0.875, 1.0, 0.9062, 1.0, 0.9062, 1.0, 0.875, 1.0, 0.03125, 1.0, 0.0625, 1.0, 0.0625, 1.0, 0.03125, 1.0, 0.4375, 1.0, 0.4688, 1.0, 0.4688, 1.0, 0.4375, 1.0, 0.8438, 1.0, 0.875, 1.0, 0.875, 1.0, 0.8438, 1.0, 0.0, 1.0, 0.03125, 1.0, 0.03125, 1.0, 0.0, 1.0, 0.4062, 1.0, 0.4375, 1.0, 0.4375, 1.0, 0.4062, 1.0, 0.8125, 1.0, 0.8438, 1.0, 0.8438, 1.0, 0.8125, 1.0, 0.375, 1.0, 0.4062, 1.0, 0.4062, 1.0, 0.375, 1.0, 0.6875, 1.0, 0.7188, 1.0, 0.6875, 1.0, 0.25, 1.0, 0.2812, 1.0, 0.25, 1.0, 0.6562, 1.0, 0.6875, 1.0, 0.6562, 1.0, 0.2188, 1.0, 0.25, 1.0, 0.2188, 1.0, 0.625, 1.0, 0.6562, 1.0, 0.625, 1.0, 0.1875, 1.0, 0.2188, 1.0, 0.1875, 1.0, 0.5938, 1.0, 0.625, 1.0, 0.5938, 1.0, 0.1562, 1.0, 0.1875, 1.0, 0.1562, 1.0, 0.5625, 1.0, 0.5938, 1.0, 0.5625, 1.0, 0.9688, 1.0, 1.0, 1.0, 0.9688, 1.0, 0.125, 1.0, 0.1562, 1.0, 0.125, 1.0, 0.5312, 1.0, 0.5625, 1.0, 0.5312, 1.0, 0.9375, 1.0, 0.9688, 1.0, 0.9375, 1.0, 0.09375, 1.0, 0.125, 1.0, 0.09375, 1.0, 0.5, 1.0, 0.5312, 1.0, 0.5, 1.0, 0.9062, 1.0, 0.9375, 1.0, 0.9062, 1.0, 0.0625, 1.0, 0.09375, 1.0, 0.0625, 1.0, 0.4688, 1.0, 0.5, 1.0, 0.4688, 1.0, 0.875, 1.0, 0.9062, 1.0, 0.875, 1.0, 0.03125, 1.0, 0.0625, 1.0, 0.03125, 1.0, 0.4375, 1.0, 0.4688, 1.0, 0.4375, 1.0, 0.8438, 1.0, 0.875, 1.0, 0.8438, 1.0, 0.0, 1.0, 0.03125, 1.0, 0.0, 1.0, 0.4062, 1.0, 0.4375, 1.0, 0.4062, 1.0, 0.8125, 1.0, 0.8438, 1.0, 0.8125, 1.0, 0.375, 1.0, 0.4062, 1.0, 0.375, 1.0, 0.7812, 1.0, 0.8125, 1.0, 0.7812, 1.0, 0.3438, 1.0, 0.375, 1.0, 0.3438, 1.0, 0.75, 1.0, 0.7812, 1.0, 0.75, 1.0, 0.3125, 1.0, 0.3438, 1.0, 0.3125, 1.0, 0.7188, 1.0, 0.75, 1.0, 0.7188, 1.0, 0.2812, 1.0, 0.3125, 1.0, 0.2812, 1.0, 0.25, 1.0, 0.2812, 1.0, 0.2812, 1.0, 0.25, 1.0, 0.6875, 1.0, 0.7188, 1.0, 0.7188, 1.0, 0.6875, 1.0, 0.2812, 1.0, 0.3125, 1.0, 0.3125, 1.0, 0.2812, 1.0, 0.7188, 1.0, 0.75, 1.0, 0.75, 1.0, 0.7188, 1.0, 0.3125, 1.0, 0.3438, 1.0, 0.3438, 1.0, 0.3125, 1.0, 0.75, 1.0, 0.7812, 1.0, 0.7812, 1.0, 0.75, 1.0, 0.3438, 1.0, 0.375, 1.0, 0.375, 1.0, 0.3438, 1.0, 0.7812, 1.0, 0.8125, 1.0, 0.8125, 1.0, 0.7812, 1.0, 0.375, 1.0, 0.4062, 1.0, 0.4062, 1.0, 0.375, 1.0, 0.8125, 1.0, 0.8438, 1.0, 0.8438, 1.0, 0.8125, 1.0, 0.4062, 1.0, 0.4375, 1.0, 0.4375, 1.0, 0.4062, 1.0, 0.0, 1.0, 0.03125, 1.0, 0.03125, 1.0, 0.0, 1.0, 0.8438, 1.0, 0.875, 1.0, 0.875, 1.0, 0.8438, 1.0, 0.4375, 1.0, 0.4688, 1.0, 0.4688, 1.0, 0.4375, 1.0, 0.03125, 1.0, 0.0625, 1.0, 0.0625, 1.0, 0.03125, 1.0, 0.875, 1.0, 0.9062, 1.0, 0.9062, 1.0, 0.875, 1.0, 0.4688, 1.0, 0.5, 1.0, 0.5, 1.0, 0.4688, 1.0, 0.0625, 1.0, 0.09375, 1.0, 0.09375, 1.0, 0.0625, 1.0, 0.9062, 1.0, 0.9375, 1.0, 0.9375, 1.0, 0.9062, 1.0, 0.5, 1.0, 0.5312, 1.0, 0.5312, 1.0, 0.5, 1.0, 0.09375, 1.0, 0.125, 1.0, 0.125, 1.0, 0.09375, 1.0, 0.9375, 1.0, 0.9688, 1.0, 0.9688, 1.0, 0.9375, 1.0, 0.5312, 1.0, 0.5625, 1.0, 0.5625, 1.0, 0.5312, 1.0, 0.125, 1.0, 0.1562, 1.0, 0.1562, 1.0, 0.125, 1.0, 0.9688, 1.0, 1.0, 1.0, 1.0, 1.0, 0.9688, 1.0, 0.5625, 1.0, 0.5938, 1.0, 0.5938, 1.0, 0.5625, 1.0, 0.1562, 1.0, 0.1875, 1.0, 0.1875, 1.0, 0.1562, 1.0, 0.5938, 1.0, 0.625, 1.0, 0.625, 1.0, 0.5938, 1.0, 0.1875, 1.0, 0.2188, 1.0, 0.2188, 1.0, 0.1875, 1.0, 0.625, 1.0, 0.6562, 1.0, 0.6562, 1.0, 0.625, 1.0, 0.2188, 1.0, 0.25, 1.0, 0.25, 1.0, 0.2188, 1.0, 0.6562, 1.0, 0.6875, 1.0, 0.6875, 1.0, 0.6562, 1.0, 0.6562, 0.5, 0.625, 0.5, 0.625, 0.5, 0.6562, 0.5, 0.375, 0.5, 0.3438, 0.5, 0.3438, 0.5, 0.375, 0.5, 0.09375, 0.5, 0.0625, 0.5, 0.0625, 0.5, 0.09375, 0.5, 0.7812, 0.5, 0.75, 0.5, 0.75, 0.5, 0.7812, 0.5, 0.5, 0.5, 0.4688, 0.5, 0.4688, 0.5, 0.5, 0.5, 0.2188, 0.5, 0.1875, 0.5, 0.1875, 0.5, 0.2188, 0.5, 0.9062, 0.5, 0.875, 0.5, 0.875, 0.5, 0.9062, 0.5, 0.625, 0.5, 0.5938, 0.5, 0.5938, 0.5, 0.625, 0.5, 0.3438, 0.5, 0.3125, 0.5, 0.3125, 0.5, 0.3438, 0.5, 0.0625, 0.5, 0.03125, 0.5, 0.03125, 0.5, 0.0625, 0.5, 0.75, 0.5, 0.7188, 0.5, 0.7188, 0.5, 0.75, 0.5, 0.4688, 0.5, 0.4375, 0.5, 0.4375, 0.5, 0.4688, 0.5, 0.1875, 0.5, 0.1562, 0.5, 0.1562, 0.5, 0.1875, 0.5, 0.875, 0.5, 0.8438, 0.5, 0.8438, 0.5, 0.875, 0.5, 0.5938, 0.5, 0.5625, 0.5, 0.5625, 0.5, 0.5938, 0.5, 0.3125, 0.5, 0.2812, 0.5, 0.2812, 0.5, 0.3125, 0.5, 1.0, 0.5, 0.9688, 0.5, 0.9688, 0.5, 1.0, 0.5, 0.03125, 0.5, 0.0, 0.5, 0.0, 0.5, 0.03125, 0.5, 0.7188, 0.5, 0.6875, 0.5, 0.6875, 0.5, 0.7188, 0.5, 0.4375, 0.5, 0.4062, 0.5, 0.4062, 0.5, 0.4375, 0.5, 0.1562, 0.5, 0.125, 0.5, 0.125, 0.5, 0.1562, 0.5, 0.8438, 0.5, 0.8125, 0.5, 0.8125, 0.5, 0.8438, 0.5, 0.5625, 0.5, 0.5312, 0.5, 0.5312, 0.5, 0.5625, 0.5, 0.2812, 0.5, 0.25, 0.5, 0.25, 0.5, 0.2812, 0.5, 0.9688, 0.5, 0.9375, 0.5, 0.9375, 0.5, 0.9688, 0.5, 0.6875, 0.5, 0.6562, 0.5, 0.6562, 0.5, 0.6875, 0.5, 0.4062, 0.5, 0.375, 0.5, 0.375, 0.5, 0.4062, 0.5, 0.125, 0.5, 0.09375, 0.5, 0.09375, 0.5, 0.125, 0.5, 0.8125, 0.5, 0.7812, 0.5, 0.7812, 0.5, 0.8125, 0.5, 0.5312, 0.5, 0.5, 0.5, 0.5, 0.5, 0.5312, 0.5, 0.25, 0.5, 0.2188, 0.5, 0.2188, 0.5, 0.25, 0.5, 0.0, 0.5, 0.9688, 0.5, 0.9375, 0.5, 0.9062, 0.5, 0.875, 0.5, 0.8438, 0.5, 0.8125, 0.5, 0.7812, 0.5, 0.75, 0.5, 0.7188, 0.5, 0.6875, 0.5, 0.6562, 0.5, 0.625, 0.5, 0.5938, 0.5, 0.5625, 0.5, 0.5312, 0.5, 0.5, 0.5, 0.4688, 0.5, 0.4375, 0.5, 0.4062, 0.5, 0.375, 0.5, 0.3438, 0.5, 0.3125, 0.5, 0.2812, 0.5, 0.25, 0.5, 0.2188, 0.5, 0.1875, 0.5, 0.1562, 0.5, 0.125, 0.5, 0.09375, 0.5, 0.0625, 0.5, 0.03125, 0.5])
me_cylinder_001.update()

# ---- objects
ob_cylinder = bpy.data.objects.new('Cylinder', me_cylinder)
ob_cylinder_001 = bpy.data.objects.new('Cylinder.001', me_cylinder_001)

# ---- transforms, parenting, visibility, modifiers, constraints
ob_cylinder.location = (0.0, 0.0, 0.0)
_m = ob_cylinder.modifiers.new('Smooth by Angle', 'NODES')
_m.node_group = ng_smooth_by_angle
_m.use_pin_to_last = True
_m.show_group_selector = False
ob_cylinder_001.location = (0.0, 0.0, 0.0)
_m = ob_cylinder_001.modifiers.new('Smooth by Angle', 'NODES')
_m.node_group = ng_smooth_by_angle
_m.use_pin_to_last = True
_m.show_group_selector = False

# ---- collection membership
col_collection.objects.link(ob_cylinder)
col_collection.objects.link(ob_cylinder_001)

# ---- scene / render settings (as saved in the file)
scene.frame_start = 1; scene.frame_end = 250; scene.frame_set(1)
scene.render.engine = 'BLENDER_EEVEE_NEXT'
bpy.context.view_layer.update()

# ---- added for rendering (the .blend has no active camera and no usable light): camera, sun
cam_auto = bpy.data.cameras.new('AutoCamera')
cam_auto.lens = 50.0
cam_auto.sensor_width = 36.0
cam_auto.clip_end = 1000.0
ob_auto_camera = bpy.data.objects.new('AutoCamera', cam_auto)
scene.collection.objects.link(ob_auto_camera)
ob_auto_camera.location = (0.406546, -0.487855, 0.369604)
ob_auto_camera.rotation_euler = (1.09748, -7.21219e-08, 0.694738)
scene.camera = ob_auto_camera
light_auto_sun = bpy.data.lights.new('AutoSun', 'SUN')
light_auto_sun.energy = 3.0
light_auto_sun.angle = 0.0523599
ob_auto_sun = bpy.data.objects.new('AutoSun', light_auto_sun)
scene.collection.objects.link(ob_auto_sun)
ob_auto_sun.rotation_euler = (0.872665, 0.174533, 0.523599)
bpy.context.view_layer.update()
